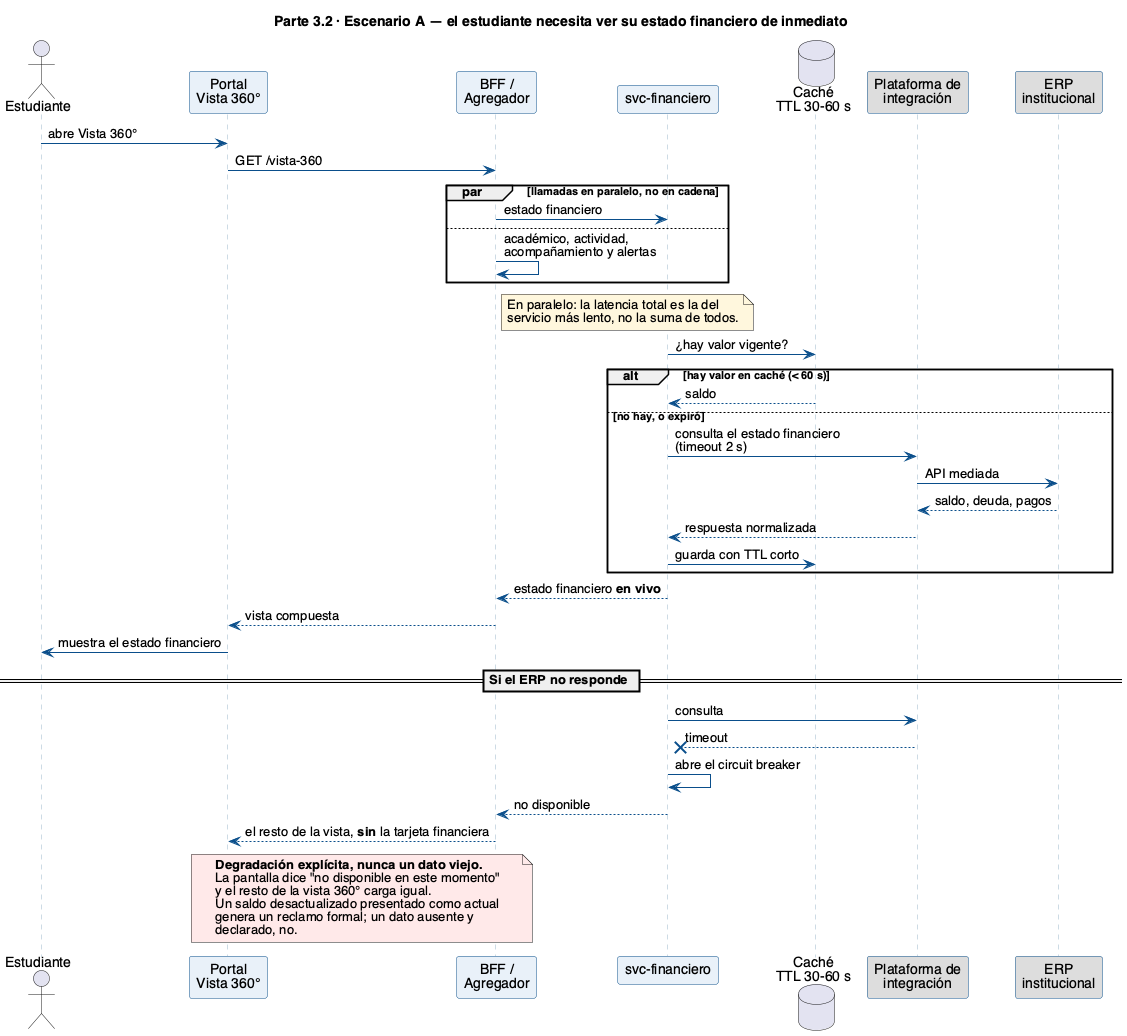

The diagram above was rendered by PlantUML. Its source (embedded in the PNG):
@startuml 05-escenario-financiero
title Parte 3.2 · Escenario A — el estudiante necesita ver su estado financiero de inmediato

skinparam defaultFontName Helvetica
skinparam sequenceMessageAlign left
skinparam maxMessageSize 250
skinparam sequence {
    ArrowColor #0B4F8A
    LifeLineBorderColor #9AB4C8
    ParticipantBorderColor #0B4F8A
    ParticipantBackgroundColor #E8F0F8
}

actor Estudiante as U
participant "Portal\nVista 360°" as SPA
participant "BFF /\nAgregador" as BFF
participant "svc-financiero" as FIN
database "Caché\nTTL 30-60 s" as CACHE
participant "Plataforma de\nintegración" as INT #DDDDDD
participant "ERP\ninstitucional" as ERP #DDDDDD

U -> SPA: abre Vista 360°
SPA -> BFF: GET /vista-360

par llamadas en paralelo, no en cadena
    BFF -> FIN: estado financiero
else
    BFF -> BFF: académico, actividad,\nacompañamiento y alertas
end

note right of BFF #FFF6DD
  En paralelo: la latencia total es la del
  servicio más lento, no la suma de todos.
end note

FIN -> CACHE: ¿hay valor vigente?

alt hay valor en caché (< 60 s)
    CACHE --> FIN: saldo
else no hay, o expiró
    FIN -> INT: consulta el estado financiero\n(timeout 2 s)
    INT -> ERP: API mediada
    ERP --> INT: saldo, deuda, pagos
    INT --> FIN: respuesta normalizada
    FIN -> CACHE: guarda con TTL corto
end

FIN --> BFF: estado financiero **en vivo**
BFF --> SPA: vista compuesta
SPA -> U: muestra el estado financiero

== Si el ERP no responde ==

FIN -> INT: consulta
INT --x FIN: timeout
FIN -> FIN: abre el circuit breaker
FIN --> BFF: no disponible
BFF --> SPA: el resto de la vista, **sin** la tarjeta financiera

note over SPA, BFF #FFE8E8
  <b>Degradación explícita, nunca un dato viejo.</b>
  La pantalla dice "no disponible en este momento"
  y el resto de la vista 360° carga igual.
  Un saldo desactualizado presentado como actual
  genera un reclamo formal; un dato ausente y
  declarado, no.
end note
@enduml